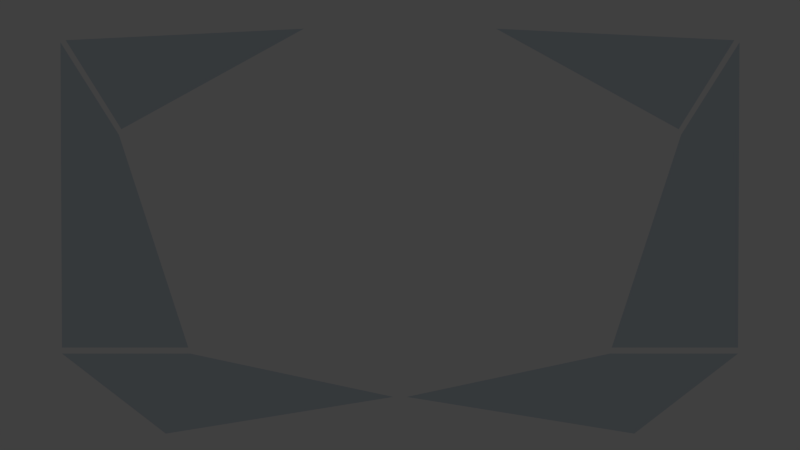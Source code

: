 # Source: Interface.blend  (saved by Blender 2.76.0; exported with 4.5.12 LTS)
import bpy
from mathutils import Matrix  # noqa: F401  (used for matrix-valued properties, if any)

bpy.ops.wm.read_factory_settings(use_empty=True)
scene = bpy.context.scene
scene.name = 'Scene'

# ---- collections
col_collection_1 = bpy.data.collections.new('Collection 1'); scene.collection.children.link(col_collection_1)
col_collection_2 = bpy.data.collections.new('Collection 2'); scene.collection.children.link(col_collection_2)
col_collection_3 = bpy.data.collections.new('Collection 3'); scene.collection.children.link(col_collection_3)

# ---- materials (node trees are filled in below, after node groups)
mat_panelmaterial = bpy.data.materials.new('PanelMaterial')
mat_panelmaterial.alpha_threshold = 0.0
mat_panelmaterial.roughness = 0.5
mat_material_000 = bpy.data.materials.new('Material.000')
mat_material_000.alpha_threshold = 0.0
mat_material_000.roughness = 0.5
mat_material_003 = bpy.data.materials.new('Material.003')
mat_material_003.alpha_threshold = 0.0
mat_material_003.roughness = 0.5
mat_material_001 = bpy.data.materials.new('Material.001')
mat_material_001.alpha_threshold = 0.0
mat_material_001.roughness = 0.5

# ---- material node trees
mat_panelmaterial.use_nodes = True; mat_panelmaterial.node_tree.nodes.clear()
_N = mat_panelmaterial.node_tree.nodes; _L = mat_panelmaterial.node_tree.links
n0 = _N.new('ShaderNodeOutputMaterial'); n0.name = 'Material Output'; n0.location = (300, 300)
n1 = _N.new('ShaderNodeMixShader'); n1.name = 'Mix Shader'; n1.location = (10, 300)
n1.inputs[0].default_value = 0.5815
n2 = _N.new('ShaderNodeBsdfDiffuse'); n2.name = 'Diffuse BSDF'; n2.location = (-190, 200)
n2.inputs[0].default_value = (0.3019, 0.5013, 0.686, 1.0)
n3 = _N.new('ShaderNodeBsdfTransparent'); n3.name = 'Transparent BSDF'; n3.location = (-180, 100)
_L.new(n1.outputs[0], n0.inputs[0])
_L.new(n2.outputs[0], n1.inputs[1])
_L.new(n3.outputs[0], n1.inputs[2])
n0.is_active_output = True
mat_material_000.use_nodes = True; mat_material_000.node_tree.nodes.clear()
_N = mat_material_000.node_tree.nodes; _L = mat_material_000.node_tree.links
n0 = _N.new('ShaderNodeOutputMaterial'); n0.name = 'Material Output'; n0.location = (300, 300)
n1 = _N.new('ShaderNodeEmission'); n1.name = 'Emission'; n1.location = (10, 300)
n1.inputs[0].default_value = (0.04293, 0.8, 0.7547, 1.0)
n1.inputs[1].default_value = 9.4
_L.new(n1.outputs[0], n0.inputs[0])
n0.is_active_output = True
mat_material_003.use_nodes = True; mat_material_003.node_tree.nodes.clear()
_N = mat_material_003.node_tree.nodes; _L = mat_material_003.node_tree.links
n0 = _N.new('ShaderNodeOutputMaterial'); n0.name = 'Material Output'; n0.location = (300, 300)
n1 = _N.new('ShaderNodeEmission'); n1.name = 'Emission'; n1.location = (10, 300)
n1.inputs[0].default_value = (0.1074, 0.8078, 0.3061, 1.0)
n1.inputs[1].default_value = 7.0
_L.new(n1.outputs[0], n0.inputs[0])
n0.is_active_output = True
mat_material_001.use_nodes = True; mat_material_001.node_tree.nodes.clear()
_N = mat_material_001.node_tree.nodes; _L = mat_material_001.node_tree.links
n0 = _N.new('ShaderNodeOutputMaterial'); n0.name = 'Material Output'; n0.location = (300, 300)
n1 = _N.new('ShaderNodeEmission'); n1.name = 'Emission'; n1.location = (10, 300)
n1.inputs[0].default_value = (0.8, 0.5159, 0.08, 1.0)
n1.inputs[1].default_value = 6.3
_L.new(n1.outputs[0], n0.inputs[0])
n0.is_active_output = True

# ---- world
world_world = bpy.data.worlds.new('World'); scene.world = world_world
world_world.color = (0.05088, 0.05088, 0.05088)
world_world.use_sun_shadow = False
world_world.sun_shadow_jitter_overblur = 0.0
world_world.cycles.sampling_method = 'MANUAL'
world_world.cycles.sample_map_resolution = 256

# ---- cameras
cam_camera = bpy.data.cameras.new('Camera')
cam_camera.clip_end = 100.0
cam_camera.lens = 35.0
cam_camera.sensor_width = 32.0
cam_camera.sensor_height = 18.0
cam_camera.ortho_scale = 7.314
cam_camera.dof.focus_distance = 0.0

# ---- meshes
me_plane_007 = bpy.data.meshes.new('Plane.007')
me_plane_007.from_pydata([(-3.45, -3.073, 0.0), (-0.1013, -2.532, 0.0), (-4.979, -1.894, 0.0), (-3.092, -1.894, 2.263e-07)], [], [(0, 1, 3, 2)])
me_plane_007.materials.append(mat_panelmaterial)
me_plane_007.use_remesh_preserve_volume = False
me_plane_007.use_remesh_preserve_attributes = False
me_plane_007.use_mirror_vertex_groups = False
me_plane_007.update()
me_plane_006 = bpy.data.meshes.new('Plane.006')
me_plane_006.from_pydata([(4.104, 1.411, 8.712e-05), (1.418, 2.891, -2.535e-05), (4.924, 2.722, 6.139e-05)], [], [(1, 2, 0)])
me_plane_006.materials.append(mat_panelmaterial)
me_plane_006.use_remesh_preserve_volume = False
me_plane_006.use_remesh_preserve_attributes = False
me_plane_006.use_mirror_vertex_groups = False
me_plane_006.update()
me_plane_004 = bpy.data.meshes.new('Plane.004')
me_plane_004.from_pydata([(3.119, -1.805, -2.173e-06), (4.979, -1.805, 0.0), (4.141, 1.329, 4.708e-06), (5.001, 2.69, 0.0)], [], [(0, 1, 3, 2)])
me_plane_004.materials.append(mat_panelmaterial)
me_plane_004.use_remesh_preserve_volume = False
me_plane_004.use_remesh_preserve_attributes = False
me_plane_004.use_mirror_vertex_groups = False
me_plane_004.update()
me_plane_008 = bpy.data.meshes.new('Plane.008')
me_plane_008.from_pydata([(-3.268, 3.184, 0.0), (-0.2727, 2.975, 0.0), (-3.266, 3.219, 0.0), (-0.2603, 3.006, 0.0), (-1.747, 3.173, 0.0), (-1.742, 3.206, 0.0), (-1.022, 3.106, 0.0), (-1.018, 3.139, 0.0), (-1.336, 3.174, 0.0), (-1.34, 3.141, 0.0), (-0.6588, 3.054, 0.0), (-0.6562, 3.086, 0.0), (-2.485, 3.229, 0.0), (-2.488, 3.194, 0.0), (-2.105, 3.185, 0.0), (-2.101, 3.219, 0.0), (-2.836, 3.227, 0.0), (-2.838, 3.193, 0.0), (-3.812, 3.184, 0.0), (-3.808, 3.148, 0.0), (-4.27, 3.102, 0.0), (-4.268, 3.14, 0.0), (-4.676, 3.079, 0.0), (-4.669, 3.043, 0.0), (-4.917, 2.992, 0.0), (-4.944, 3.023, 0.0), (-5.149, 2.722, 9.053e-08), (-5.043, 2.889, 0.0), (-5.111, 2.708, 0.0), (-5.014, 2.862, 0.0), (-5.276, 2.47, 0.0), (-5.24, 2.456, 0.0), (-5.342, 2.196, 0.0), (-5.407, 1.991, 0.0), (-5.477, 1.749, 0.0), (-5.536, 1.469, 0.0), (-5.58, 1.222, -2.263e-08), (-5.619, 0.9399, 0.0), (-5.649, 0.6169, 0.0), (-5.639, 0.7784, 0.0), (-5.664, 0.3558, 0.0), (-5.677, -0.02443, 0.0), (-5.673, 0.1657, 0.0), (-5.668, -0.3228, 0.0), (-5.65, -0.6068, 0.0), (-5.623, -0.8749, 0.0), (-5.598, -1.089, 0.0), (-5.555, -1.36, 0.0), (-5.51, -1.571, 0.0), (-5.467, -1.767, 0.0), (-5.412, -1.959, 0.0), (-5.345, -2.166, 0.0), (-5.261, -2.378, 0.0), (-5.158, -2.595, 0.0), (-5.025, -2.821, 0.0), (-5.097, -2.708, 0.0), (-4.926, -2.952, 0.0), (-4.98, -2.886, 0.0), (-4.869, -3.018, 0.0), (-4.585, -3.075, 0.0), (-4.31, -3.116, 0.0), (-4.025, -3.149, 0.0), (-3.74, -3.175, 0.0), (-3.475, -3.194, 0.0), (-3.199, -3.208, 0.0), (-2.87, -3.217, 0.0), (-2.495, -3.222, 0.0), (-2.161, -3.215, 0.0), (-1.762, -3.198, 0.0), (-1.419, -3.174, 0.0), (-1.091, -3.144, 0.0), (-0.7467, -3.098, 0.0), (-0.4346, -3.043, 0.0), (-0.2792, -3.009, 0.0), (-0.04583, -2.655, 0.0), (-0.02271, -2.638, 0.0), (0.0, -2.638, 0.0), (-5.38, 2.208, 0.0), (-5.449, 2.0, 0.0), (-5.514, 1.756, 0.0), (-5.577, 1.477, 0.0), (-5.623, 1.226, 0.0), (-5.661, 0.9459, 0.0), (-5.678, 0.7814, 0.0), (-5.695, 0.5866, 0.0), (-5.709, 0.3567, 0.0), (-5.714, 0.1122, 0.0), (-5.712, -0.0753, 0.0), (-5.708, -0.3312, 0.0), (-5.692, -0.5889, 0.0), (-5.672, -0.8394, 0.0), (-5.645, -1.052, 0.0), (-5.613, -1.255, 0.0), (-5.571, -1.483, 0.0), (-5.534, -1.64, 0.0), (-5.486, -1.835, 0.0), (-5.43, -2.017, 0.0), (-5.359, -2.242, 0.0), (-5.267, -2.466, 0.0), (-5.179, -2.645, 0.0), (-5.074, -2.815, 0.0), (-4.953, -2.981, 0.0), (-4.885, -3.056, 0.0), (-4.61, -3.108, 0.0), (-4.391, -3.143, 0.0), (-4.118, -3.176, 0.0), (-3.835, -3.209, 0.0), (-3.571, -3.228, 0.0), (-3.276, -3.242, 0.0), (-2.951, -3.252, 0.0), (-2.665, -3.259, 0.0), (-2.421, -3.258, 0.0), (-2.116, -3.248, 0.0), (-1.781, -3.237, 0.0), (-1.438, -3.214, 0.0), (-1.159, -3.189, 0.0), (-0.8474, -3.152, 0.0), (-0.5915, -3.112, 0.0), (-0.3398, -3.063, 0.0), (-0.2503, -3.04, 0.0), (-0.04337, -2.708, 0.0), (-0.01978, -2.686, 0.0), (0.0, -2.686, 0.0), (-0.226, 2.998, 0.0), (-0.01924, 2.871, 0.0), (-0.01042, 2.866, 0.0), (0.0, 2.866, 0.0), (-0.239, 2.965, 0.0), (-0.01546, 2.829, 0.0), (0.0, 2.829, 0.0)], [], [(14, 4, 5, 15), (9, 6, 7, 8), (4, 9, 8, 5), (6, 10, 11, 7), (17, 13, 12, 16), (13, 14, 15, 12), (0, 17, 16, 2), (0, 2, 18, 19), (20, 19, 18, 21), (22, 23, 20, 21), (24, 23, 22, 25), (27, 29, 24, 25), (26, 28, 29, 27), (30, 31, 28, 26), (32, 31, 30, 77), (33, 32, 77, 78), (34, 33, 78, 79), (35, 34, 79, 80), (36, 35, 80, 81), (37, 36, 81, 82), (39, 37, 82, 83), (38, 39, 83, 84), (40, 38, 84, 85), (42, 40, 85, 86), (41, 42, 86, 87), (43, 41, 87, 88), (44, 43, 88, 89), (45, 44, 89, 90), (46, 45, 90, 91), (47, 46, 91, 92), (48, 47, 92, 93), (49, 48, 93, 94), (50, 49, 94, 95), (51, 50, 95, 96), (52, 51, 96, 97), (53, 52, 97, 98), (55, 53, 98, 99), (54, 55, 99, 100), (57, 54, 100, 101), (56, 57, 101), (58, 56, 101, 102), (59, 58, 102, 103), (60, 59, 103, 104), (61, 60, 104, 105), (62, 61, 105, 106), (63, 62, 106, 107), (64, 63, 107, 108), (65, 64, 108, 109), (66, 65, 109, 110), (67, 66, 110, 111), (68, 67, 111, 112), (112, 113, 68), (69, 68, 113, 114), (70, 69, 114, 115), (71, 70, 115, 116), (72, 71, 116, 117), (117, 118, 72), (73, 72, 118, 119), (74, 73, 119, 120), (75, 74, 120, 121), (76, 75, 121, 122), (10, 1, 3, 11), (123, 3, 1, 127), (126, 129, 128, 125), (124, 125, 128), (124, 123, 127, 128)])
me_plane_008.materials.append(mat_material_000)
me_plane_008.use_remesh_preserve_volume = False
me_plane_008.use_remesh_preserve_attributes = False
me_plane_008.use_mirror_vertex_groups = False
me_plane_008.update()
me_plane_021 = bpy.data.meshes.new('Plane.021')
me_plane_021.from_pydata([(0.03786, 0.06317, 1.509e-08), (-0.02633, 0.06893, -3.018e-08), (-0.01153, -0.1321, 1.509e-08)], [], [(1, 2, 0)])
me_plane_021.materials.append(mat_material_001)
me_plane_021.use_remesh_preserve_volume = False
me_plane_021.use_remesh_preserve_attributes = False
me_plane_021.use_mirror_vertex_groups = False
me_plane_021.update()
me_plane_002 = bpy.data.meshes.new('Plane.002')
me_plane_002.from_pydata([(0.03786, 0.06317, 1.509e-08), (-0.02633, 0.06893, -3.018e-08), (-0.01153, -0.1321, 1.509e-08)], [], [(1, 2, 0)])
me_plane_002.materials.append(mat_material_001)
me_plane_002.use_remesh_preserve_volume = False
me_plane_002.use_remesh_preserve_attributes = False
me_plane_002.use_mirror_vertex_groups = False
me_plane_002.update()
me_plane = bpy.data.meshes.new('Plane')
me_plane.from_pydata([(-3.483, -2.903, 0.0), (-3.481, -2.788, 0.0), (-3.439, -2.898, 0.0), (-2.712, -2.805, 2.263e-08), (-2.712, -2.702, 2.263e-08), (-2.673, -2.8, 2.263e-08), (-1.369, -2.634, -2.634e-05), (-1.369, -2.556, -2.634e-05), (-1.34, -2.63, -2.634e-05), (-2.015, -2.717, 2.107e-06), (-2.015, -2.628, 2.107e-06), (-1.982, -2.712, 2.107e-06), (-0.7617, -2.557, 4.889e-06), (-0.7604, -2.486, 4.889e-06), (-0.7348, -2.554, 4.889e-06), (-3.487, -2.905, -3.712e-06), (-0.4372, -2.517, 7.786e-06), (-3.554, -2.856, -5.251e-06), (-0.7123, -2.513, 1.129e-06)], [], [(1, 2, 0), (4, 5, 3), (7, 8, 6), (10, 11, 9), (13, 14, 12), (15, 16, 18, 17)])
me_plane.materials.append(mat_material_003)
me_plane.use_remesh_preserve_volume = False
me_plane.use_remesh_preserve_attributes = False
me_plane.use_mirror_vertex_groups = False
me_plane.update()

# ---- curves / text
txt_untitled_003 = bpy.data.curves.new('Untitled.003', 'FONT')
txt_untitled_003.dimensions = '2D'
txt_untitled_003.body = 'GloBall'
txt_untitled_003.materials.append(mat_material_003)
txt_untitled_003.use_path_clamp = True
txt_untitled_003.bevel_resolution = 0
txt_text_009 = bpy.data.curves.new('Text.009', 'FONT')
txt_text_009.dimensions = '2D'
txt_text_009.body = 'Velocity'
txt_text_009.materials.append(mat_material_000)
txt_text_009.use_path_clamp = True
txt_text_009.bevel_resolution = 0
txt_text_008 = bpy.data.curves.new('Text.008', 'FONT')
txt_text_008.dimensions = '2D'
txt_text_008.body = 'Distance'
txt_text_008.materials.append(mat_material_000)
txt_text_008.use_path_clamp = True
txt_text_008.bevel_resolution = 0
txt_untitled_002 = bpy.data.curves.new('Untitled.002', 'FONT')
txt_untitled_002.dimensions = '2D'
txt_untitled_002.body = '0'
txt_untitled_002.materials.append(mat_material_003)
txt_untitled_002.use_path_clamp = True
txt_untitled_002.bevel_resolution = 0
txt_text_007 = bpy.data.curves.new('Text.007', 'FONT')
txt_text_007.dimensions = '2D'
txt_text_007.body = 'Opponent'
txt_text_007.materials.append(mat_material_001)
txt_text_007.use_path_clamp = True
txt_text_007.bevel_resolution = 0
txt_untitled_001 = bpy.data.curves.new('Untitled.001', 'FONT')
txt_untitled_001.dimensions = '2D'
txt_untitled_001.body = 'Score'
txt_untitled_001.materials.append(mat_material_003)
txt_untitled_001.use_path_clamp = True
txt_untitled_001.bevel_resolution = 0
txt_text_006 = bpy.data.curves.new('Text.006', 'FONT')
txt_text_006.dimensions = '2D'
txt_text_006.body = 'Player Status'
txt_text_006.materials.append(mat_material_000)
txt_text_006.use_path_clamp = True
txt_text_006.bevel_resolution = 0
txt_text_004 = bpy.data.curves.new('Text.004', 'FONT')
txt_text_004.dimensions = '2D'
txt_text_004.body = 'Change Mode'
txt_text_004.materials.append(mat_material_000)
txt_text_004.use_path_clamp = True
txt_text_004.bevel_resolution = 0
txt_text_003 = bpy.data.curves.new('Text.003', 'FONT')
txt_text_003.dimensions = '2D'
txt_text_003.body = 'Menu'
txt_text_003.materials.append(mat_material_001)
txt_text_003.use_path_clamp = True
txt_text_003.bevel_resolution = 0
txt_text_002 = bpy.data.curves.new('Text.002', 'FONT')
txt_text_002.dimensions = '2D'
txt_text_002.body = 'Change Mode'
txt_text_002.materials.append(mat_material_000)
txt_text_002.use_path_clamp = True
txt_text_002.bevel_resolution = 0
txt_text_001 = bpy.data.curves.new('Text.001', 'FONT')
txt_text_001.dimensions = '2D'
txt_text_001.body = 'Generate Ball'
txt_text_001.materials.append(mat_material_000)
txt_text_001.use_path_clamp = True
txt_text_001.bevel_resolution = 0
txt_text = bpy.data.curves.new('Text', 'FONT')
txt_text.dimensions = '2D'
txt_text.body = 'Settings'
txt_text.materials.append(mat_material_000)
txt_text.use_path_clamp = True
txt_text.bevel_resolution = 0
txt_untitled = bpy.data.curves.new('Untitled', 'FONT')
txt_untitled.dimensions = '2D'
txt_untitled.body = 'Interface'
txt_untitled.materials.append(mat_material_000)
txt_untitled.use_path_clamp = True
txt_untitled.bevel_resolution = 0

# ---- objects
ob_plane_bottom = bpy.data.objects.new('Plane Bottom', me_plane_007)
ob_plane_top = bpy.data.objects.new('Plane Top', me_plane_006)
ob_plane_text = bpy.data.objects.new('Plane Text', me_plane_004)
ob_camera = bpy.data.objects.new('Camera', cam_camera)
ob_plane = bpy.data.objects.new('Plane', me_plane_008)
ob_text_interface_003 = bpy.data.objects.new('Text.Interface.003', txt_untitled_003)
ob_distance_pointer_001 = bpy.data.objects.new('Distance.Pointer.001', me_plane_021)
ob_text_cm_002 = bpy.data.objects.new('Text.CM.002', txt_text_009)
ob_text_gb_001 = bpy.data.objects.new('Text.GB.001', txt_text_008)
ob_distance_pointer = bpy.data.objects.new('Distance.Pointer', me_plane_002)
ob_plane_001 = bpy.data.objects.new('Plane.001', me_plane)
ob_text_interface_002 = bpy.data.objects.new('Text.Interface.002', txt_untitled_002)
ob_text_menu_001 = bpy.data.objects.new('Text.Menu.001', txt_text_007)
ob_text_interface_001 = bpy.data.objects.new('Text.Interface.001', txt_untitled_001)
ob_text_settings_001 = bpy.data.objects.new('Text.Settings.001', txt_text_006)
ob_text_cm_001 = bpy.data.objects.new('Text.CM.001', txt_text_004)
ob_text_menu = bpy.data.objects.new('Text.Menu', txt_text_003)
ob_text_cm = bpy.data.objects.new('Text.CM', txt_text_002)
ob_text_gb = bpy.data.objects.new('Text.GB', txt_text_001)
ob_text_settings = bpy.data.objects.new('Text.Settings', txt_text)
ob_text_interface = bpy.data.objects.new('Text.Interface', txt_untitled)

# ---- transforms, parenting, visibility, modifiers, constraints
ob_plane_bottom.location = (0.0, 0.0, -0.008681)
ob_plane_bottom.lineart.crease_threshold = 0.0
_m = ob_plane_bottom.modifiers.new('Mirror', 'MIRROR')
ob_plane_top.location = (0.0, 0.0, -0.008681)
ob_plane_top.lineart.crease_threshold = 0.0
_m = ob_plane_top.modifiers.new('Mirror', 'MIRROR')
ob_plane_text.location = (0.0, 0.0, -0.008681)
ob_plane_text.visible_diffuse = False
ob_plane_text.visible_glossy = False
ob_plane_text.visible_transmission = False
ob_plane_text.visible_volume_scatter = False
ob_plane_text.visible_shadow = False
ob_plane_text.lineart.crease_threshold = 0.0
_m = ob_plane_text.modifiers.new('Mirror', 'MIRROR')
ob_camera.location = (0.0, 0.0, 12.88)
ob_camera.lock_rotations_4d = False
ob_camera.empty_display_type = 'ARROWS'
ob_camera.color = (0.0, 0.0, 0.0, 0.0)
ob_camera.display_type = 'WIRE'
ob_camera.lineart.crease_threshold = 0.0
ob_plane.location = (0.0, 0.0, -0.008681)
ob_plane.visible_diffuse = False
ob_plane.visible_glossy = False
ob_plane.visible_transmission = False
ob_plane.visible_volume_scatter = False
ob_plane.visible_shadow = False
ob_plane.lineart.crease_threshold = 0.0
_m = ob_plane.modifiers.new('Mirror', 'MIRROR')
ob_text_interface_003.location = (-4.201, 2.185, 0.0)
ob_text_interface_003.rotation_euler = (0.0, -0.0, 0.04797)
ob_text_interface_003.scale = (0.3646, 0.3646, 0.3646)
ob_text_interface_003.visible_diffuse = False
ob_text_interface_003.visible_glossy = False
ob_text_interface_003.visible_transmission = False
ob_text_interface_003.visible_volume_scatter = False
ob_text_interface_003.visible_shadow = False
ob_text_interface_003.lineart.crease_threshold = 0.0
ob_distance_pointer_001.location = (3.483, -2.726, 1.887e-05)
ob_distance_pointer_001.rotation_euler = (0.0, -0.0, -0.01565)
ob_distance_pointer_001.scale = (0.8953, 0.8953, 0.8953)
ob_distance_pointer_001.visible_diffuse = False
ob_distance_pointer_001.lineart.crease_threshold = 0.0
ob_text_cm_002.location = (3.115, -2.51, -9.289e-14)
ob_text_cm_002.rotation_euler = (0.0, -0.0, -0.07273)
ob_text_cm_002.scale = (0.1939, 0.1939, 0.1939)
ob_text_cm_002.visible_diffuse = False
ob_text_cm_002.lineart.crease_threshold = 0.0
ob_text_gb_001.location = (-3.805, -2.517, 0.0)
ob_text_gb_001.rotation_euler = (0.0, -0.0, 0.03738)
ob_text_gb_001.scale = (0.1939, 0.1939, 0.1939)
ob_text_gb_001.visible_diffuse = False
ob_text_gb_001.lineart.crease_threshold = 0.0
ob_distance_pointer.location = (-3.485, -2.727, 2.286e-05)
ob_distance_pointer.rotation_euler = (0.0, -0.0, 0.1927)
ob_distance_pointer.scale = (0.8953, 0.8953, 0.8953)
ob_distance_pointer.visible_diffuse = False
ob_distance_pointer.lineart.crease_threshold = 0.0
ob_plane_001.location = (0.0, 0.0, 0.0)
ob_plane_001.visible_diffuse = False
ob_plane_001.lineart.crease_threshold = 0.0
_m = ob_plane_001.modifiers.new('Mirror', 'MIRROR')
ob_text_interface_002.location = (4.634, 0.2243, 0.0)
ob_text_interface_002.scale = (0.3896, 0.3896, 0.3896)
ob_text_interface_002.visible_diffuse = False
ob_text_interface_002.lineart.crease_threshold = 0.0
ob_text_menu_001.location = (3.403, -1.607, 4.959e-05)
ob_text_menu_001.scale = (0.3387, 0.3387, 0.3387)
ob_text_menu_001.visible_diffuse = False
ob_text_menu_001.lineart.crease_threshold = 0.0
ob_text_interface_001.location = (4.439, 0.03877, 0.0)
ob_text_interface_001.scale = (0.1587, 0.1587, 0.1587)
ob_text_interface_001.visible_diffuse = False
ob_text_interface_001.lineart.crease_threshold = 0.0
ob_text_settings_001.location = (3.775, -0.4289, 0.0)
ob_text_settings_001.scale = (0.1939, 0.1939, 0.1939)
ob_text_settings_001.visible_diffuse = False
ob_text_settings_001.lineart.crease_threshold = 0.0
ob_text_cm_001.location = (3.703, -0.8901, 0.0)
ob_text_cm_001.scale = (0.1939, 0.1939, 0.1939)
ob_text_cm_001.visible_diffuse = False
ob_text_cm_001.lineart.crease_threshold = 0.0
ob_text_menu.location = (-4.75, -1.607, 4.959e-05)
ob_text_menu.scale = (0.3872, 0.3872, 0.3872)
ob_text_menu.visible_diffuse = False
ob_text_menu.lineart.crease_threshold = 0.0
ob_text_cm.location = (-4.824, -0.8901, 0.0)
ob_text_cm.scale = (0.1939, 0.1939, 0.1939)
ob_text_cm.visible_diffuse = False
ob_text_cm.lineart.crease_threshold = 0.0
ob_text_gb.location = (-4.83, -0.4289, 0.0)
ob_text_gb.scale = (0.1939, 0.1939, 0.1939)
ob_text_gb.visible_diffuse = False
ob_text_gb.lineart.crease_threshold = 0.0
ob_text_settings.location = (-4.813, 0.01027, 0.0)
ob_text_settings.scale = (0.1939, 0.1939, 0.1939)
ob_text_settings.visible_diffuse = False
ob_text_settings.lineart.crease_threshold = 0.0
ob_text_interface.location = (-4.809, 0.4526, 0.0)
ob_text_interface.scale = (0.1939, 0.1939, 0.1939)
ob_text_interface.visible_diffuse = False
ob_text_interface.lineart.crease_threshold = 0.0

# ---- collection membership
col_collection_1.objects.link(ob_plane_bottom)
col_collection_1.objects.link(ob_plane_top)
col_collection_1.objects.link(ob_plane_text)
col_collection_1.objects.link(ob_camera)
col_collection_2.objects.link(ob_plane)
col_collection_3.objects.link(ob_text_interface_003)
col_collection_3.objects.link(ob_distance_pointer_001)
col_collection_3.objects.link(ob_text_cm_002)
col_collection_3.objects.link(ob_text_gb_001)
col_collection_3.objects.link(ob_distance_pointer)
col_collection_3.objects.link(ob_plane_001)
col_collection_3.objects.link(ob_text_interface_002)
col_collection_3.objects.link(ob_text_menu_001)
col_collection_3.objects.link(ob_text_interface_001)
col_collection_3.objects.link(ob_text_settings_001)
col_collection_3.objects.link(ob_text_cm_001)
col_collection_3.objects.link(ob_text_menu)
col_collection_3.objects.link(ob_text_cm)
col_collection_3.objects.link(ob_text_gb)
col_collection_3.objects.link(ob_text_settings)
col_collection_3.objects.link(ob_text_interface)
def _layer_coll(name, lc=None):
    lc = lc or bpy.context.view_layer.layer_collection
    for c in lc.children:
        if c.name == name: return c
        r = _layer_coll(name, c)
        if r: return r
_layer_coll('Collection 2').indirect_only = True
_layer_coll('Collection 3').indirect_only = True

# ---- scene / render settings (as saved in the file)
scene.camera = ob_camera
scene.frame_start = 293; scene.frame_end = 620; scene.frame_set(293)
scene.render.engine = 'CYCLES'
scene.render.image_settings.compression = 0
scene.render.fps = 25
scene.render.dither_intensity = 0.0
scene.render.film_transparent = True
scene.cycles.use_denoising = False
scene.cycles.samples = 48
scene.cycles.sampling_pattern = 'TABULATED_SOBOL'
scene.cycles.light_sampling_threshold = 0.0
scene.cycles.use_adaptive_sampling = False
scene.cycles.use_light_tree = False
scene.cycles.blur_glossy = 0.0
scene.cycles.pixel_filter_type = 'GAUSSIAN'
scene.cycles.sample_clamp_indirect = 0.0
scene.view_settings.view_transform = 'Standard'
bpy.context.view_layer.update()
